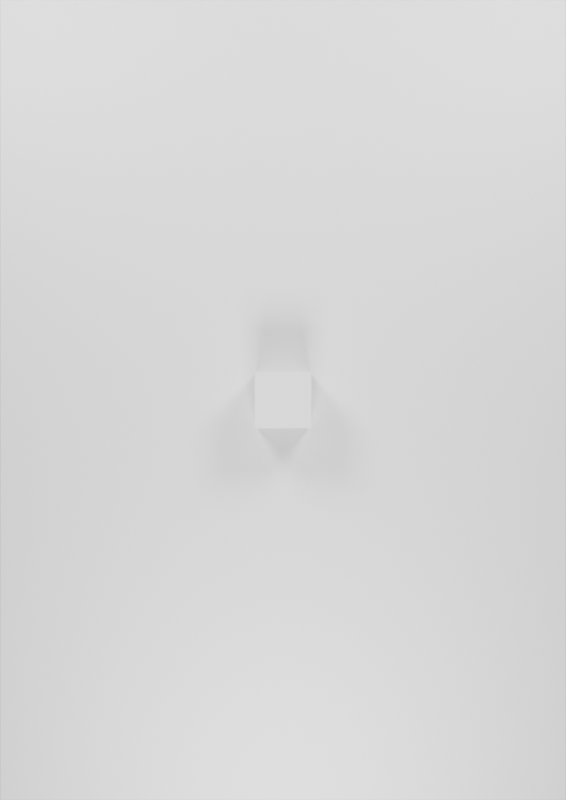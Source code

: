 # Source: CV_28112023.blend  (saved by Blender 3.6.13; exported with 4.5.12 LTS)
import bpy
from mathutils import Matrix  # noqa: F401  (used for matrix-valued properties, if any)

bpy.ops.wm.read_factory_settings(use_empty=True)
scene = bpy.context.scene
scene.name = 'Scene'

# ---- collections
col_collection = bpy.data.collections.new('Collection'); scene.collection.children.link(col_collection)

# ---- materials (node trees are filled in below, after node groups)
mat_material = bpy.data.materials.new('Material')
mat_material.alpha_threshold = 0.0
mat_material.roughness = 0.5
mat_material.line_color = (0.0, 0.0, 0.0, 1.0)

# ---- material node trees
mat_material.use_nodes = True; mat_material.node_tree.nodes.clear()
_N = mat_material.node_tree.nodes; _L = mat_material.node_tree.links
n0 = _N.new('ShaderNodeOutputMaterial'); n0.name = 'Material Output'; n0.location = (300, 300)
n1 = _N.new('ShaderNodeBsdfPrincipled'); n1.name = 'Principled BSDF'; n1.location = (10, 300)
n1.distribution = 'GGX'
n1.subsurface_method = 'RANDOM_WALK_SKIN'
n1.inputs[3].default_value = 1.45
n1.inputs[27].default_value = (0.0, 0.0, 0.0, 1.0)
n1.inputs[28].default_value = 1.0
_L.new(n1.outputs[0], n0.inputs[0])
n0.is_active_output = True

# ---- world
world_world = bpy.data.worlds.new('World'); scene.world = world_world
world_world.use_nodes = True; world_world.node_tree.nodes.clear()
_N = world_world.node_tree.nodes; _L = world_world.node_tree.links
n0 = _N.new('ShaderNodeOutputWorld'); n0.name = 'World Output'; n0.location = (300, 300)
n1 = _N.new('ShaderNodeBackground'); n1.name = 'Background'; n1.location = (10, 300)
n1.inputs[0].default_value = (0.05088, 0.05088, 0.05088, 1.0)
_L.new(n1.outputs[0], n0.inputs[0])
n0.is_active_output = True
world_world.color = (0.05088, 0.05088, 0.05088)
world_world.use_sun_shadow = False
world_world.sun_shadow_jitter_overblur = 0.0

# ---- cameras
cam_camera = bpy.data.cameras.new('Camera')
cam_camera.clip_end = 100.0
cam_camera.ortho_scale = 7.314

# ---- lights
light_area = bpy.data.lights.new('Area', 'AREA')
light_area.transmission_factor = 0.0
light_area.energy = 7854.0
light_area.shadow_maximum_resolution = 0.006
light_area.use_absolute_resolution = True
light_area.size = 10.0
light_area.size_y = 1.0
light_area_001 = bpy.data.lights.new('Area.001', 'AREA')
light_area_001.transmission_factor = 0.0
light_area_001.energy = 7854.0
light_area_001.shadow_maximum_resolution = 0.006
light_area_001.use_absolute_resolution = True
light_area_001.size = 10.0
light_area_001.size_y = 1.0
light_area_002 = bpy.data.lights.new('Area.002', 'AREA')
light_area_002.transmission_factor = 0.0
light_area_002.energy = 7854.0
light_area_002.shadow_maximum_resolution = 0.006
light_area_002.use_absolute_resolution = True
light_area_002.size = 10.0
light_area_002.size_y = 1.0

# ---- meshes
me_cube = bpy.data.meshes.new('Cube')
me_cube.from_pydata([(21.0, 29.7, 0.0), (21.0, 0.0, 0.0), (0.0, 29.7, 0.0), (0.0, 0.0, 0.0)], [], [(0, 2, 3, 1)])
_uv = me_cube.uv_layers.new(name='UVMap')
_uv.uv.foreach_set('vector', [0.625, 0.5, 0.875, 0.5, 0.875, 0.75, 0.625, 0.75])
me_cube.materials.append(mat_material)
me_cube.use_mirror_vertex_groups = False
me_cube.update()
me_cube_001 = bpy.data.meshes.new('Cube.001')
me_cube_001.from_pydata([(-1.0, -1.0, -1.0), (-1.0, -1.0, 1.0), (-1.0, 1.0, -1.0), (-1.0, 1.0, 1.0), (1.0, -1.0, -1.0), (1.0, -1.0, 1.0), (1.0, 1.0, -1.0), (1.0, 1.0, 1.0)], [], [(0, 1, 3, 2), (2, 3, 7, 6), (6, 7, 5, 4), (4, 5, 1, 0), (2, 6, 4, 0), (7, 3, 1, 5)])
_uv = me_cube_001.uv_layers.new(name='UVMap')
_uv.uv.foreach_set('vector', [0.375, 0.0, 0.625, 0.0, 0.625, 0.25, 0.375, 0.25, 0.375, 0.25, 0.625, 0.25, 0.625, 0.5, 0.375, 0.5, 0.375, 0.5, 0.625, 0.5, 0.625, 0.75, 0.375, 0.75, 0.375, 0.75, 0.625, 0.75, 0.625, 1.0, 0.375, 1.0, 0.125, 0.5, 0.375, 0.5, 0.375, 0.75, 0.125, 0.75, 0.625, 0.5, 0.875, 0.5, 0.875, 0.75, 0.625, 0.75])
me_cube_001.update()

# ---- objects
ob_background = bpy.data.objects.new('background', me_cube)
ob_camera = bpy.data.objects.new('Camera', cam_camera)
ob_area = bpy.data.objects.new('Area', light_area)
ob_area_001 = bpy.data.objects.new('Area.001', light_area_001)
ob_area_002 = bpy.data.objects.new('Area.002', light_area_002)
ob_cube = bpy.data.objects.new('Cube', me_cube_001)

# ---- transforms, parenting, visibility, modifiers, constraints
ob_background.location = (0.0, 0.0, 0.0)
ob_background.lock_rotations_4d = False
ob_background.empty_display_type = 'ARROWS'
ob_background.lineart.crease_threshold = 0.0
ob_camera.location = (10.5, 14.85, 41.24)
ob_camera.lock_rotations_4d = False
ob_camera.empty_display_type = 'ARROWS'
ob_camera.color = (0.0, 0.0, 0.0, 0.0)
ob_camera.display_type = 'WIRE'
ob_camera.lineart.crease_threshold = 0.0
ob_area.location = (-5.0, 35.0, 20.0)
ob_area.rotation_euler = (-0.9553, -0.5236, 0.6155)
ob_area_001.location = (26.0, 35.0, 20.0)
ob_area_001.rotation_euler = (-0.9553, 0.5236, -0.6155)
ob_area_002.location = (10.5, -5.0, 20.0)
ob_area_002.rotation_euler = (0.7854, -0.0, 0.0)
ob_cube.location = (10.5, 14.85, 1.0)

# ---- collection membership
col_collection.objects.link(ob_background)
col_collection.objects.link(ob_camera)
col_collection.objects.link(ob_area)
col_collection.objects.link(ob_area_001)
col_collection.objects.link(ob_area_002)
col_collection.objects.link(ob_cube)

# ---- scene / render settings (as saved in the file)
scene.camera = ob_camera
scene.frame_start = 1; scene.frame_end = 250; scene.frame_set(1)
scene.render.engine = 'CYCLES'
scene.render.resolution_x = 2100
scene.render.resolution_y = 2970
scene.cycles.sampling_pattern = 'TABULATED_SOBOL'
scene.view_settings.view_transform = 'Filmic'
bpy.context.view_layer.update()
